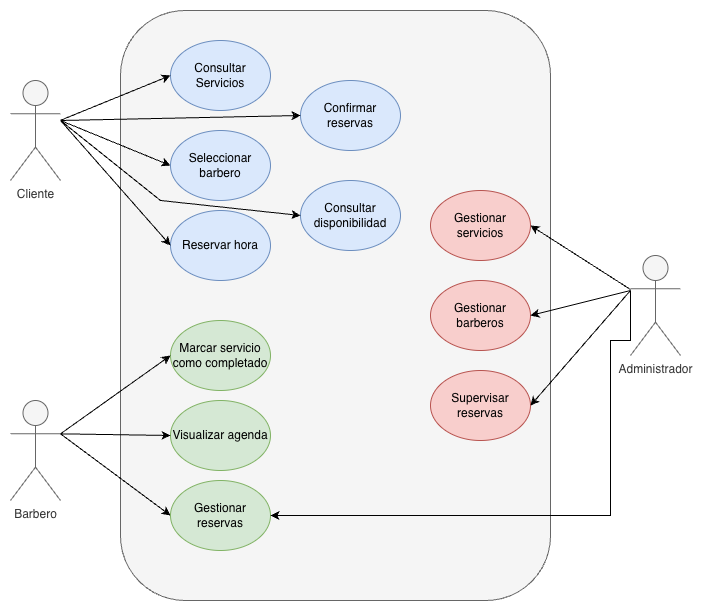

The diagram above was exported from draw.io. Its source (the exported page's mxGraphModel, read from the mxfile embedded in the PNG):
<mxGraphModel dx="1369" dy="696" grid="1" gridSize="10" guides="1" tooltips="1" connect="1" arrows="1" fold="1" page="1" pageScale="1" pageWidth="827" pageHeight="1169" math="0" shadow="0">
  <root>
    <mxCell id="0" />
    <mxCell id="1" parent="0" />
    <mxCell id="saKf_ugtefr_v3T1r_Yv-1" parent="1" style="shape=umlActor;verticalLabelPosition=bottom;verticalAlign=top;html=1;outlineConnect=0;fillColor=#f5f5f5;fontColor=#333333;strokeColor=#666666;" value="Cliente" vertex="1">
      <mxGeometry height="100" width="50" x="80" y="100" as="geometry" />
    </mxCell>
    <mxCell id="saKf_ugtefr_v3T1r_Yv-2" parent="1" style="shape=umlActor;verticalLabelPosition=bottom;verticalAlign=top;html=1;outlineConnect=0;fillColor=#f5f5f5;fontColor=#333333;strokeColor=#666666;" value="Barbero" vertex="1">
      <mxGeometry height="100" width="50" x="80" y="420" as="geometry" />
    </mxCell>
    <mxCell id="saKf_ugtefr_v3T1r_Yv-3" parent="1" style="shape=umlActor;verticalLabelPosition=bottom;verticalAlign=top;html=1;outlineConnect=0;fillColor=#f5f5f5;fontColor=#333333;strokeColor=#666666;" value="Administrador" vertex="1">
      <mxGeometry height="100" width="50" x="700" y="275" as="geometry" />
    </mxCell>
    <mxCell id="saKf_ugtefr_v3T1r_Yv-4" parent="1" style="rounded=1;whiteSpace=wrap;html=1;fillColor=#f5f5f5;fontColor=#333333;strokeColor=#666666;" value="" vertex="1">
      <mxGeometry height="590" width="430" x="190" y="30" as="geometry" />
    </mxCell>
    <mxCell id="saKf_ugtefr_v3T1r_Yv-16" parent="1" style="ellipse;whiteSpace=wrap;html=1;fillColor=#dae8fc;strokeColor=#6c8ebf;" value="Consultar Servicios" vertex="1">
      <mxGeometry height="70" width="100" x="240" y="60" as="geometry" />
    </mxCell>
    <mxCell id="saKf_ugtefr_v3T1r_Yv-17" parent="1" style="ellipse;whiteSpace=wrap;html=1;fillColor=#dae8fc;strokeColor=#6c8ebf;" value="Seleccionar barbero" vertex="1">
      <mxGeometry height="70" width="100" x="240" y="150" as="geometry" />
    </mxCell>
    <mxCell id="saKf_ugtefr_v3T1r_Yv-18" parent="1" style="ellipse;whiteSpace=wrap;html=1;fillColor=#d5e8d4;strokeColor=#82b366;" value="Visualizar agenda" vertex="1">
      <mxGeometry height="70" width="100" x="240" y="420" as="geometry" />
    </mxCell>
    <mxCell id="saKf_ugtefr_v3T1r_Yv-19" parent="1" style="ellipse;whiteSpace=wrap;html=1;fillColor=#dae8fc;strokeColor=#6c8ebf;" value="Confirmar reservas" vertex="1">
      <mxGeometry height="70" width="100" x="370" y="100" as="geometry" />
    </mxCell>
    <mxCell id="saKf_ugtefr_v3T1r_Yv-20" parent="1" style="ellipse;whiteSpace=wrap;html=1;fillColor=#d5e8d4;strokeColor=#82b366;" value="Gestionar reservas" vertex="1">
      <mxGeometry height="70" width="100" x="240" y="500" as="geometry" />
    </mxCell>
    <mxCell id="saKf_ugtefr_v3T1r_Yv-21" parent="1" style="ellipse;whiteSpace=wrap;html=1;fillColor=#f8cecc;strokeColor=#b85450;" value="Gestionar servicios" vertex="1">
      <mxGeometry height="70" width="100" x="500" y="210" as="geometry" />
    </mxCell>
    <mxCell id="saKf_ugtefr_v3T1r_Yv-22" parent="1" style="ellipse;whiteSpace=wrap;html=1;fillColor=#f8cecc;strokeColor=#b85450;" value="Gestionar barberos" vertex="1">
      <mxGeometry height="70" width="100" x="500" y="300" as="geometry" />
    </mxCell>
    <mxCell id="saKf_ugtefr_v3T1r_Yv-23" parent="1" style="ellipse;whiteSpace=wrap;html=1;fillColor=#dae8fc;strokeColor=#6c8ebf;" value="Consultar disponibilidad" vertex="1">
      <mxGeometry height="70" width="100" x="370" y="200" as="geometry" />
    </mxCell>
    <mxCell id="saKf_ugtefr_v3T1r_Yv-24" parent="1" style="ellipse;whiteSpace=wrap;html=1;fillColor=#f8cecc;strokeColor=#b85450;" value="Supervisar reservas" vertex="1">
      <mxGeometry height="70" width="100" x="500" y="390" as="geometry" />
    </mxCell>
    <mxCell id="saKf_ugtefr_v3T1r_Yv-25" parent="1" style="ellipse;whiteSpace=wrap;html=1;fillColor=#d5e8d4;strokeColor=#82b366;" value="Marcar servicio como completado" vertex="1">
      <mxGeometry height="70" width="100" x="240" y="340" as="geometry" />
    </mxCell>
    <mxCell id="saKf_ugtefr_v3T1r_Yv-26" parent="1" style="ellipse;whiteSpace=wrap;html=1;fillColor=#dae8fc;strokeColor=#6c8ebf;" value="Reservar hora" vertex="1">
      <mxGeometry height="70" width="100" x="240" y="230" as="geometry" />
    </mxCell>
    <mxCell id="saKf_ugtefr_v3T1r_Yv-27" edge="1" parent="1" source="saKf_ugtefr_v3T1r_Yv-3" style="endArrow=classic;html=1;rounded=0;entryX=1;entryY=0.5;entryDx=0;entryDy=0;" target="saKf_ugtefr_v3T1r_Yv-21" value="">
      <mxGeometry height="50" relative="1" width="50" as="geometry">
        <mxPoint x="680" y="330" as="sourcePoint" />
        <mxPoint x="730" y="275" as="targetPoint" />
      </mxGeometry>
    </mxCell>
    <mxCell id="saKf_ugtefr_v3T1r_Yv-28" edge="1" parent="1" style="endArrow=classic;html=1;rounded=0;entryX=1;entryY=0.5;entryDx=0;entryDy=0;" target="saKf_ugtefr_v3T1r_Yv-22" value="">
      <mxGeometry height="50" relative="1" width="50" as="geometry">
        <mxPoint x="700" y="310" as="sourcePoint" />
        <mxPoint x="670" y="300" as="targetPoint" />
      </mxGeometry>
    </mxCell>
    <mxCell id="saKf_ugtefr_v3T1r_Yv-29" edge="1" parent="1" style="endArrow=classic;html=1;rounded=0;entryX=1;entryY=0.5;entryDx=0;entryDy=0;" target="saKf_ugtefr_v3T1r_Yv-24" value="">
      <mxGeometry height="50" relative="1" width="50" as="geometry">
        <mxPoint x="700" y="310" as="sourcePoint" />
        <mxPoint x="740" y="330" as="targetPoint" />
      </mxGeometry>
    </mxCell>
    <mxCell id="saKf_ugtefr_v3T1r_Yv-30" edge="1" parent="1" source="saKf_ugtefr_v3T1r_Yv-1" style="endArrow=classic;html=1;rounded=0;entryX=0;entryY=0.5;entryDx=0;entryDy=0;" target="saKf_ugtefr_v3T1r_Yv-16" value="">
      <mxGeometry height="50" relative="1" width="50" as="geometry">
        <mxPoint x="200" y="165" as="sourcePoint" />
        <mxPoint x="120" y="85" as="targetPoint" />
      </mxGeometry>
    </mxCell>
    <mxCell id="saKf_ugtefr_v3T1r_Yv-31" edge="1" parent="1" style="endArrow=classic;html=1;rounded=0;entryX=0;entryY=0.5;entryDx=0;entryDy=0;" target="saKf_ugtefr_v3T1r_Yv-17" value="">
      <mxGeometry height="50" relative="1" width="50" as="geometry">
        <mxPoint x="130" y="140" as="sourcePoint" />
        <mxPoint x="150" y="160" as="targetPoint" />
      </mxGeometry>
    </mxCell>
    <mxCell id="saKf_ugtefr_v3T1r_Yv-32" edge="1" parent="1" style="endArrow=classic;html=1;rounded=0;entryX=0;entryY=0.5;entryDx=0;entryDy=0;" target="saKf_ugtefr_v3T1r_Yv-26" value="">
      <mxGeometry height="50" relative="1" width="50" as="geometry">
        <mxPoint x="130" y="140" as="sourcePoint" />
        <mxPoint x="160" y="170" as="targetPoint" />
      </mxGeometry>
    </mxCell>
    <mxCell id="saKf_ugtefr_v3T1r_Yv-33" edge="1" parent="1" style="endArrow=classic;html=1;rounded=0;entryX=0;entryY=0.5;entryDx=0;entryDy=0;" target="saKf_ugtefr_v3T1r_Yv-19" value="">
      <mxGeometry height="50" relative="1" width="50" as="geometry">
        <mxPoint x="130" y="140" as="sourcePoint" />
        <mxPoint x="250" y="160" as="targetPoint" />
      </mxGeometry>
    </mxCell>
    <mxCell id="saKf_ugtefr_v3T1r_Yv-34" edge="1" parent="1" style="endArrow=classic;html=1;rounded=0;entryX=0;entryY=0.5;entryDx=0;entryDy=0;" target="saKf_ugtefr_v3T1r_Yv-23" value="">
      <mxGeometry height="50" relative="1" width="50" as="geometry">
        <Array as="points">
          <mxPoint x="230" y="220" />
        </Array>
        <mxPoint x="130" y="140" as="sourcePoint" />
        <mxPoint x="420" y="70" as="targetPoint" />
      </mxGeometry>
    </mxCell>
    <mxCell id="saKf_ugtefr_v3T1r_Yv-36" edge="1" parent="1" source="saKf_ugtefr_v3T1r_Yv-2" style="rounded=0;orthogonalLoop=1;jettySize=auto;html=1;exitX=1;exitY=0.3333333333333333;exitDx=0;exitDy=0;exitPerimeter=0;entryX=0;entryY=0.5;entryDx=0;entryDy=0;" target="saKf_ugtefr_v3T1r_Yv-25">
      <mxGeometry relative="1" as="geometry">
        <mxPoint x="390" y="460" as="sourcePoint" />
        <mxPoint x="375" y="320" as="targetPoint" />
      </mxGeometry>
    </mxCell>
    <mxCell id="saKf_ugtefr_v3T1r_Yv-37" edge="1" parent="1" source="saKf_ugtefr_v3T1r_Yv-2" style="rounded=0;orthogonalLoop=1;jettySize=auto;html=1;entryX=0;entryY=0.5;entryDx=0;entryDy=0;exitX=1;exitY=0.3333333333333333;exitDx=0;exitDy=0;exitPerimeter=0;" target="saKf_ugtefr_v3T1r_Yv-18">
      <mxGeometry relative="1" as="geometry">
        <mxPoint x="175" y="470" as="sourcePoint" />
        <mxPoint x="160" y="330" as="targetPoint" />
      </mxGeometry>
    </mxCell>
    <mxCell id="saKf_ugtefr_v3T1r_Yv-38" edge="1" parent="1" source="saKf_ugtefr_v3T1r_Yv-2" style="rounded=0;orthogonalLoop=1;jettySize=auto;html=1;entryX=0;entryY=0.5;entryDx=0;entryDy=0;exitX=1;exitY=0.3333333333333333;exitDx=0;exitDy=0;exitPerimeter=0;" target="saKf_ugtefr_v3T1r_Yv-20">
      <mxGeometry relative="1" as="geometry">
        <mxPoint x="215" y="590" as="sourcePoint" />
        <mxPoint x="200" y="450" as="targetPoint" />
      </mxGeometry>
    </mxCell>
    <mxCell id="saKf_ugtefr_v3T1r_Yv-39" edge="1" parent="1" style="edgeStyle=orthogonalEdgeStyle;rounded=0;orthogonalLoop=1;jettySize=auto;html=1;entryX=1;entryY=0.5;entryDx=0;entryDy=0;" target="saKf_ugtefr_v3T1r_Yv-20">
      <mxGeometry relative="1" as="geometry">
        <Array as="points">
          <mxPoint x="700" y="360" />
          <mxPoint x="680" y="360" />
          <mxPoint x="680" y="535" />
        </Array>
        <mxPoint x="700" y="310" as="sourcePoint" />
        <mxPoint x="620" y="390" as="targetPoint" />
      </mxGeometry>
    </mxCell>
  </root>
</mxGraphModel>